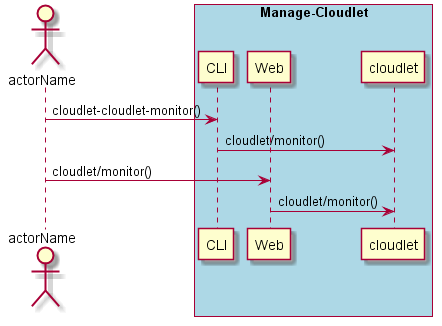

The diagram above was rendered by PlantUML. Its source (embedded in the PNG):
@startuml
Actor "actorName" as A

box "Manage-Cloudlet" #lightblue
participant CLI as CLI
participant Web as Web
participant "cloudlet" as S
A -> CLI : cloudlet-cloudlet-monitor()
CLI -> S : cloudlet/monitor()
A -> Web : cloudlet/monitor()
Web -> S : cloudlet/monitor()
end box

@enduml